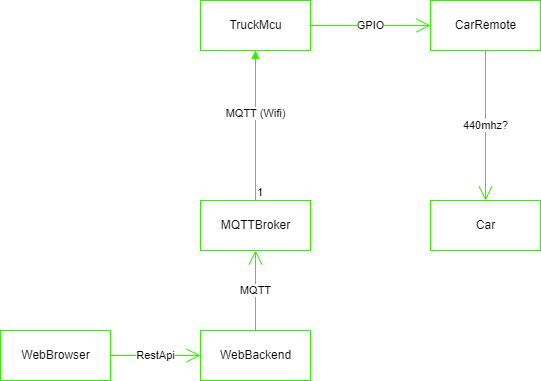

The diagram above was exported from draw.io. Its source (the exported page's mxGraphModel, read from the mxfile embedded in the PNG):
<mxGraphModel dx="830" dy="654" grid="1" gridSize="10" guides="1" tooltips="1" connect="1" arrows="1" fold="1" page="1" pageScale="1" pageWidth="850" pageHeight="1100" math="0" shadow="0">
  <root>
    <mxCell id="0" />
    <mxCell id="1" parent="0" />
    <mxCell id="2" value="TruckMcu" style="html=1;strokeColor=#30F000;" parent="1" vertex="1">
      <mxGeometry x="270" y="140" width="110" height="50" as="geometry" />
    </mxCell>
    <mxCell id="3" value="MQTTBroker" style="html=1;strokeColor=#30F000;" parent="1" vertex="1">
      <mxGeometry x="270" y="340" width="110" height="50" as="geometry" />
    </mxCell>
    <mxCell id="4" value="" style="endArrow=block;endFill=1;html=1;edgeStyle=orthogonalEdgeStyle;align=left;verticalAlign=top;entryX=0.5;entryY=1;entryDx=0;entryDy=0;exitX=0.5;exitY=0;exitDx=0;exitDy=0;strokeColor=#30F000;" parent="1" source="3" target="2" edge="1">
      <mxGeometry x="-1" relative="1" as="geometry">
        <mxPoint x="490" y="600" as="sourcePoint" />
        <mxPoint x="650" y="600" as="targetPoint" />
      </mxGeometry>
    </mxCell>
    <mxCell id="5" value="1" style="edgeLabel;resizable=0;html=1;align=left;verticalAlign=bottom;strokeColor=#30F000;" parent="4" connectable="0" vertex="1">
      <mxGeometry x="-1" relative="1" as="geometry" />
    </mxCell>
    <mxCell id="11" value="MQTT (Wifi)" style="edgeLabel;html=1;align=center;verticalAlign=middle;resizable=0;points=[];strokeColor=#30F000;" parent="4" vertex="1" connectable="0">
      <mxGeometry x="0.1733" y="1" relative="1" as="geometry">
        <mxPoint as="offset" />
      </mxGeometry>
    </mxCell>
    <mxCell id="6" value="WebBackend" style="html=1;strokeColor=#30F000;" parent="1" vertex="1">
      <mxGeometry x="270" y="470" width="110" height="50" as="geometry" />
    </mxCell>
    <mxCell id="7" value="MQTT" style="endArrow=open;endFill=1;endSize=12;html=1;exitX=0.5;exitY=0;exitDx=0;exitDy=0;entryX=0.5;entryY=1;entryDx=0;entryDy=0;strokeColor=#30F000;" parent="1" source="6" target="3" edge="1">
      <mxGeometry width="160" relative="1" as="geometry">
        <mxPoint x="490" y="600" as="sourcePoint" />
        <mxPoint x="650" y="600" as="targetPoint" />
      </mxGeometry>
    </mxCell>
    <mxCell id="9" value="WebBrowser" style="html=1;strokeColor=#30F000;" parent="1" vertex="1">
      <mxGeometry x="70" y="470" width="110" height="50" as="geometry" />
    </mxCell>
    <mxCell id="10" value="RestApi" style="endArrow=open;endFill=1;endSize=12;html=1;exitX=1;exitY=0.5;exitDx=0;exitDy=0;strokeColor=#30F000;" parent="1" source="9" target="6" edge="1">
      <mxGeometry width="160" relative="1" as="geometry">
        <mxPoint x="335" y="480" as="sourcePoint" />
        <mxPoint x="335" y="400" as="targetPoint" />
      </mxGeometry>
    </mxCell>
    <mxCell id="12" value="CarRemote" style="html=1;strokeColor=#30F000;" parent="1" vertex="1">
      <mxGeometry x="500" y="140" width="110" height="50" as="geometry" />
    </mxCell>
    <mxCell id="13" value="Car" style="html=1;strokeColor=#30F000;" parent="1" vertex="1">
      <mxGeometry x="500" y="340" width="110" height="50" as="geometry" />
    </mxCell>
    <mxCell id="15" value="GPIO" style="endArrow=open;endFill=1;endSize=12;html=1;exitX=1;exitY=0.5;exitDx=0;exitDy=0;entryX=0;entryY=0.5;entryDx=0;entryDy=0;strokeColor=#30F000;" parent="1" source="2" target="12" edge="1">
      <mxGeometry width="160" relative="1" as="geometry">
        <mxPoint x="340" y="580" as="sourcePoint" />
        <mxPoint x="500" y="580" as="targetPoint" />
      </mxGeometry>
    </mxCell>
    <mxCell id="16" value="440mhz?" style="endArrow=open;endFill=1;endSize=12;html=1;exitX=0.5;exitY=1;exitDx=0;exitDy=0;entryX=0.5;entryY=0;entryDx=0;entryDy=0;strokeColor=#30F000;" parent="1" source="12" target="13" edge="1">
      <mxGeometry width="160" relative="1" as="geometry">
        <mxPoint x="450" y="175" as="sourcePoint" />
        <mxPoint x="510" y="175" as="targetPoint" />
      </mxGeometry>
    </mxCell>
  </root>
</mxGraphModel>